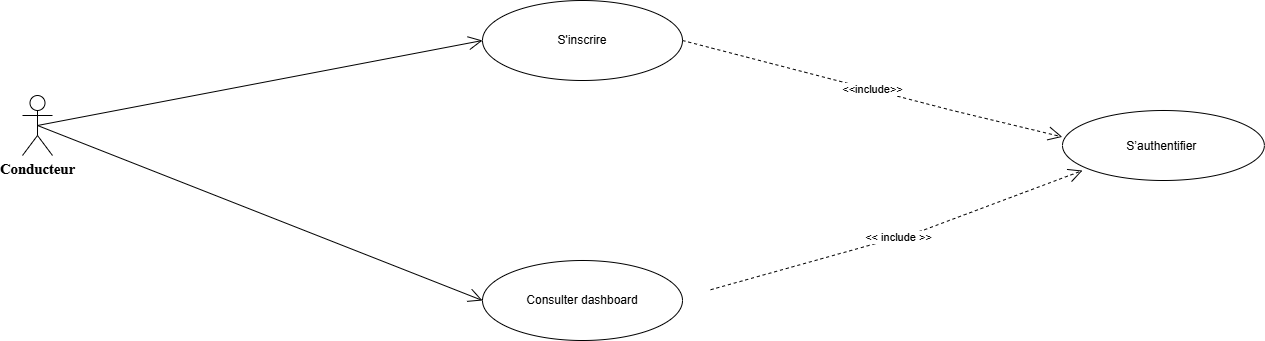

The diagram above was exported from draw.io. Its source (the exported page's mxGraphModel, read from the mxfile embedded in the PNG):
<mxGraphModel dx="2540" dy="1075" grid="1" gridSize="10" guides="1" tooltips="1" connect="1" arrows="1" fold="1" page="1" pageScale="1" pageWidth="827" pageHeight="1169" math="0" shadow="0">
  <root>
    <mxCell id="0" />
    <mxCell id="1" parent="0" />
    <mxCell id="78zefCNAaeMP_jUgPpKg-13" parent="1" style="ellipse;whiteSpace=wrap;html=1;" value="Consulter dashboard" vertex="1">
      <mxGeometry height="80" width="200" x="370" y="750" as="geometry" />
    </mxCell>
    <mxCell id="78zefCNAaeMP_jUgPpKg-19" parent="1" style="ellipse;whiteSpace=wrap;html=1;" value="S'inscrire" vertex="1">
      <mxGeometry height="80" width="200" x="370" y="490" as="geometry" />
    </mxCell>
    <mxCell id="78zefCNAaeMP_jUgPpKg-40" parent="1" style="ellipse;whiteSpace=wrap;html=1;" value="&lt;p style=&quot;line-height:150%&quot;&gt;S’authentifier&amp;nbsp;&lt;/p&gt;" vertex="1">
      <mxGeometry height="70" width="201.87" x="950" y="600" as="geometry" />
    </mxCell>
    <mxCell id="78zefCNAaeMP_jUgPpKg-76" edge="1" parent="1" source="78zefCNAaeMP_jUgPpKg-19" style="endArrow=open;endSize=12;dashed=1;html=1;rounded=0;entryX=-0.001;entryY=0.377;entryDx=0;entryDy=0;exitX=1;exitY=0.5;exitDx=0;exitDy=0;entryPerimeter=0;" target="78zefCNAaeMP_jUgPpKg-40" value="&amp;lt;&amp;lt;include&amp;gt;&amp;gt;">
      <mxGeometry relative="1" width="160" as="geometry">
        <Array as="points">
          <mxPoint x="840" y="600" />
        </Array>
        <mxPoint x="600" y="463.23" as="sourcePoint" />
        <mxPoint x="852.805" y="584" as="targetPoint" />
      </mxGeometry>
    </mxCell>
    <mxCell id="78zefCNAaeMP_jUgPpKg-81" edge="1" parent="1" style="endArrow=open;endSize=12;dashed=1;html=1;rounded=0;entryX=0.099;entryY=0.858;entryDx=0;entryDy=0;entryPerimeter=0;" target="78zefCNAaeMP_jUgPpKg-40" value="&amp;lt;&amp;lt; include &amp;gt;&amp;gt;">
      <mxGeometry relative="1" width="160" as="geometry">
        <Array as="points">
          <mxPoint x="810" y="720" />
        </Array>
        <mxPoint x="598.13" y="779.23" as="sourcePoint" />
        <mxPoint x="851" y="720" as="targetPoint" />
      </mxGeometry>
    </mxCell>
    <mxCell id="78zefCNAaeMP_jUgPpKg-101" parent="1" style="shape=umlActor;verticalLabelPosition=bottom;verticalAlign=top;html=1;" value="&lt;span class=&quot;x3jgonx&quot;&gt;&lt;b&gt;&lt;span style=&quot;font-size:11.0pt;line-height:107%;font-family:&amp;quot;Aptos&amp;quot;,&amp;quot;sans-serif&amp;quot;;&lt;br/&gt;mso-ascii-theme-font:minor-latin;mso-fareast-font-family:Aptos;mso-fareast-theme-font:&lt;br/&gt;minor-latin;mso-hansi-theme-font:minor-latin;mso-bidi-font-family:&amp;quot;Times New Roman&amp;quot;;&lt;br/&gt;mso-bidi-theme-font:minor-bidi;mso-ansi-language:FR;mso-fareast-language:EN-US;&lt;br/&gt;mso-bidi-language:AR-SA&quot;&gt;Conducteur&lt;/span&gt;&lt;/b&gt;&lt;/span&gt;" vertex="1">
      <mxGeometry height="60" width="30" x="-90" y="585" as="geometry" />
    </mxCell>
    <mxCell id="keq6YnfaFsbeWHI5RpgX-1" edge="1" parent="1" source="78zefCNAaeMP_jUgPpKg-101" style="endArrow=open;endFill=1;endSize=12;html=1;rounded=0;entryX=0;entryY=0.5;entryDx=0;entryDy=0;exitX=0.5;exitY=0.5;exitDx=0;exitDy=0;exitPerimeter=0;" target="78zefCNAaeMP_jUgPpKg-19" value="">
      <mxGeometry relative="1" width="160" as="geometry">
        <mxPoint x="243.75" y="529.47" as="sourcePoint" />
        <mxPoint x="403.75" y="529.47" as="targetPoint" />
      </mxGeometry>
    </mxCell>
    <mxCell id="keq6YnfaFsbeWHI5RpgX-2" edge="1" parent="1" source="78zefCNAaeMP_jUgPpKg-101" style="endArrow=open;endFill=1;endSize=12;html=1;rounded=0;entryX=0;entryY=0.5;entryDx=0;entryDy=0;exitX=0.5;exitY=0.5;exitDx=0;exitDy=0;exitPerimeter=0;" target="78zefCNAaeMP_jUgPpKg-13" value="">
      <mxGeometry relative="1" width="160" as="geometry">
        <mxPoint x="280" y="590" as="sourcePoint" />
        <mxPoint x="440" y="590" as="targetPoint" />
      </mxGeometry>
    </mxCell>
  </root>
</mxGraphModel>